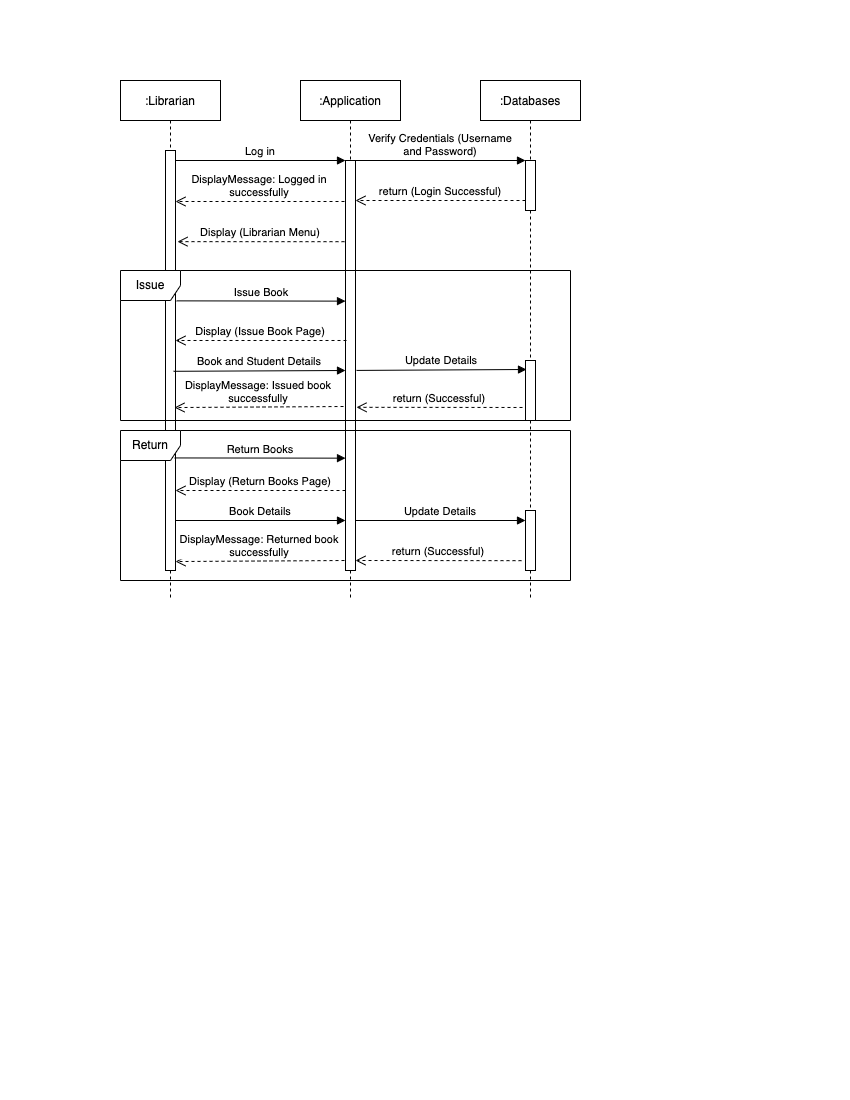

The diagram above was exported from draw.io. Its source (the exported page's mxGraphModel, read from the mxfile embedded in the PNG):
<mxGraphModel dx="1186" dy="483" grid="1" gridSize="10" guides="1" tooltips="1" connect="1" arrows="1" fold="1" page="1" pageScale="1" pageWidth="850" pageHeight="1100" math="0" shadow="0">
  <root>
    <mxCell id="0" />
    <mxCell id="1" parent="0" />
    <mxCell id="3nuBFxr9cyL0pnOWT2aG-1" value=":Librarian" style="shape=umlLifeline;perimeter=lifelinePerimeter;container=1;collapsible=0;recursiveResize=0;rounded=0;shadow=0;strokeWidth=1;" parent="1" vertex="1">
      <mxGeometry x="120" y="80" width="100" height="520" as="geometry" />
    </mxCell>
    <mxCell id="3nuBFxr9cyL0pnOWT2aG-2" value="" style="points=[];perimeter=orthogonalPerimeter;rounded=0;shadow=0;strokeWidth=1;" parent="3nuBFxr9cyL0pnOWT2aG-1" vertex="1">
      <mxGeometry x="45" y="70" width="10" height="420" as="geometry" />
    </mxCell>
    <mxCell id="LQkjiR74v5XhnZK2cVG0-19" value="Book Details" style="verticalAlign=bottom;endArrow=block;entryX=0;entryY=0;shadow=0;strokeWidth=1;" parent="3nuBFxr9cyL0pnOWT2aG-1" edge="1">
      <mxGeometry relative="1" as="geometry">
        <mxPoint x="55" y="440.0000000000009" as="sourcePoint" />
        <mxPoint x="225" y="440.0000000000009" as="targetPoint" />
      </mxGeometry>
    </mxCell>
    <mxCell id="LQkjiR74v5XhnZK2cVG0-30" value="DisplayMessage: Returned book &#10;successfully" style="verticalAlign=bottom;endArrow=open;dashed=1;endSize=8;shadow=0;strokeWidth=1;entryX=0.9;entryY=0.612;entryDx=0;entryDy=0;entryPerimeter=0;exitX=-0.2;exitY=0.6;exitDx=0;exitDy=0;exitPerimeter=0;" parent="3nuBFxr9cyL0pnOWT2aG-1" edge="1">
      <mxGeometry relative="1" as="geometry">
        <mxPoint x="55" y="481.03999999999996" as="targetPoint" />
        <mxPoint x="224" y="480" as="sourcePoint" />
      </mxGeometry>
    </mxCell>
    <mxCell id="3nuBFxr9cyL0pnOWT2aG-5" value=":Application" style="shape=umlLifeline;perimeter=lifelinePerimeter;container=1;collapsible=0;recursiveResize=0;rounded=0;shadow=0;strokeWidth=1;" parent="1" vertex="1">
      <mxGeometry x="300" y="80" width="100" height="520" as="geometry" />
    </mxCell>
    <mxCell id="3nuBFxr9cyL0pnOWT2aG-6" value="" style="points=[];perimeter=orthogonalPerimeter;rounded=0;shadow=0;strokeWidth=1;" parent="3nuBFxr9cyL0pnOWT2aG-5" vertex="1">
      <mxGeometry x="45" y="80" width="10" height="410" as="geometry" />
    </mxCell>
    <mxCell id="LQkjiR74v5XhnZK2cVG0-18" value="Display (Return Books Page)" style="verticalAlign=bottom;endArrow=open;dashed=1;endSize=8;shadow=0;strokeWidth=1;exitX=0;exitY=0.8;exitDx=0;exitDy=0;exitPerimeter=0;" parent="3nuBFxr9cyL0pnOWT2aG-5" edge="1">
      <mxGeometry relative="1" as="geometry">
        <mxPoint x="-125" y="410" as="targetPoint" />
        <mxPoint x="45" y="410" as="sourcePoint" />
      </mxGeometry>
    </mxCell>
    <mxCell id="LQkjiR74v5XhnZK2cVG0-20" value="Update Details" style="verticalAlign=bottom;endArrow=block;entryX=0;entryY=0;shadow=0;strokeWidth=1;" parent="3nuBFxr9cyL0pnOWT2aG-5" edge="1">
      <mxGeometry relative="1" as="geometry">
        <mxPoint x="55" y="440.0000000000009" as="sourcePoint" />
        <mxPoint x="225" y="440.0000000000009" as="targetPoint" />
      </mxGeometry>
    </mxCell>
    <mxCell id="3nuBFxr9cyL0pnOWT2aG-7" value="Display (Issue Book Page)" style="verticalAlign=bottom;endArrow=open;dashed=1;endSize=8;shadow=0;strokeWidth=1;exitX=0.1;exitY=0.439;exitDx=0;exitDy=0;exitPerimeter=0;" parent="1" source="3nuBFxr9cyL0pnOWT2aG-6" target="3nuBFxr9cyL0pnOWT2aG-2" edge="1">
      <mxGeometry relative="1" as="geometry">
        <mxPoint x="275" y="236" as="targetPoint" />
        <mxPoint x="290" y="320" as="sourcePoint" />
        <Array as="points" />
      </mxGeometry>
    </mxCell>
    <mxCell id="3nuBFxr9cyL0pnOWT2aG-8" value="Log in" style="verticalAlign=bottom;endArrow=block;entryX=0;entryY=0;shadow=0;strokeWidth=1;" parent="1" source="3nuBFxr9cyL0pnOWT2aG-2" target="3nuBFxr9cyL0pnOWT2aG-6" edge="1">
      <mxGeometry relative="1" as="geometry">
        <mxPoint x="275" y="160" as="sourcePoint" />
      </mxGeometry>
    </mxCell>
    <mxCell id="LQkjiR74v5XhnZK2cVG0-1" value=":Databases" style="shape=umlLifeline;perimeter=lifelinePerimeter;container=1;collapsible=0;recursiveResize=0;rounded=0;shadow=0;strokeWidth=1;" parent="1" vertex="1">
      <mxGeometry x="480" y="80" width="100" height="520" as="geometry" />
    </mxCell>
    <mxCell id="LQkjiR74v5XhnZK2cVG0-2" value="" style="points=[];perimeter=orthogonalPerimeter;rounded=0;shadow=0;strokeWidth=1;" parent="LQkjiR74v5XhnZK2cVG0-1" vertex="1">
      <mxGeometry x="45" y="80" width="10" height="50" as="geometry" />
    </mxCell>
    <mxCell id="LQkjiR74v5XhnZK2cVG0-3" value="Verify Credentials (Username &#10;and Password)" style="verticalAlign=bottom;endArrow=block;entryX=0;entryY=0;shadow=0;strokeWidth=1;" parent="LQkjiR74v5XhnZK2cVG0-1" edge="1">
      <mxGeometry relative="1" as="geometry">
        <mxPoint x="-125" y="80.00000000000011" as="sourcePoint" />
        <mxPoint x="45" y="80.00000000000011" as="targetPoint" />
      </mxGeometry>
    </mxCell>
    <mxCell id="LQkjiR74v5XhnZK2cVG0-11" value="" style="points=[];perimeter=orthogonalPerimeter;rounded=0;shadow=0;strokeWidth=1;" parent="LQkjiR74v5XhnZK2cVG0-1" vertex="1">
      <mxGeometry x="45" y="280" width="10" height="60" as="geometry" />
    </mxCell>
    <mxCell id="LQkjiR74v5XhnZK2cVG0-21" value="" style="points=[];perimeter=orthogonalPerimeter;rounded=0;shadow=0;strokeWidth=1;" parent="LQkjiR74v5XhnZK2cVG0-1" vertex="1">
      <mxGeometry x="45" y="430" width="10" height="60" as="geometry" />
    </mxCell>
    <mxCell id="LQkjiR74v5XhnZK2cVG0-4" value="return (Login Successful)" style="verticalAlign=bottom;endArrow=open;dashed=1;endSize=8;shadow=0;strokeWidth=1;exitX=0;exitY=0.8;exitDx=0;exitDy=0;exitPerimeter=0;" parent="1" source="LQkjiR74v5XhnZK2cVG0-2" target="3nuBFxr9cyL0pnOWT2aG-6" edge="1">
      <mxGeometry relative="1" as="geometry">
        <mxPoint x="360" y="196" as="targetPoint" />
        <mxPoint x="530" y="179" as="sourcePoint" />
      </mxGeometry>
    </mxCell>
    <mxCell id="LQkjiR74v5XhnZK2cVG0-5" value="Display (Librarian Menu)" style="verticalAlign=bottom;endArrow=open;dashed=1;endSize=8;shadow=0;strokeWidth=1;exitX=-0.1;exitY=0.198;exitDx=0;exitDy=0;exitPerimeter=0;entryX=1.2;entryY=0.217;entryDx=0;entryDy=0;entryPerimeter=0;" parent="1" source="3nuBFxr9cyL0pnOWT2aG-6" target="3nuBFxr9cyL0pnOWT2aG-2" edge="1">
      <mxGeometry relative="1" as="geometry">
        <mxPoint x="170" y="199.99999999999997" as="targetPoint" />
        <mxPoint x="341" y="200.96" as="sourcePoint" />
        <Array as="points" />
      </mxGeometry>
    </mxCell>
    <mxCell id="LQkjiR74v5XhnZK2cVG0-8" value="DisplayMessage: Logged in &#10;successfully" style="verticalAlign=bottom;endArrow=open;dashed=1;endSize=8;exitX=-0.1;exitY=0.1;shadow=0;strokeWidth=1;exitDx=0;exitDy=0;exitPerimeter=0;" parent="1" source="3nuBFxr9cyL0pnOWT2aG-6" target="3nuBFxr9cyL0pnOWT2aG-2" edge="1">
      <mxGeometry relative="1" as="geometry">
        <mxPoint x="180" y="199.99999999999977" as="targetPoint" />
        <mxPoint x="350" y="199.99999999999977" as="sourcePoint" />
      </mxGeometry>
    </mxCell>
    <mxCell id="LQkjiR74v5XhnZK2cVG0-9" value="Issue Book" style="verticalAlign=bottom;endArrow=block;shadow=0;strokeWidth=1;entryX=0;entryY=0.343;entryDx=0;entryDy=0;entryPerimeter=0;exitX=1.1;exitY=0.358;exitDx=0;exitDy=0;exitPerimeter=0;" parent="1" source="3nuBFxr9cyL0pnOWT2aG-2" target="3nuBFxr9cyL0pnOWT2aG-6" edge="1">
      <mxGeometry relative="1" as="geometry">
        <mxPoint x="180" y="301" as="sourcePoint" />
        <mxPoint x="350" y="280" as="targetPoint" />
      </mxGeometry>
    </mxCell>
    <mxCell id="LQkjiR74v5XhnZK2cVG0-10" value="Book and Student Details" style="verticalAlign=bottom;endArrow=block;shadow=0;strokeWidth=1;exitX=0.9;exitY=0.481;exitDx=0;exitDy=0;exitPerimeter=0;entryX=0.1;entryY=0.441;entryDx=0;entryDy=0;entryPerimeter=0;" parent="1" edge="1">
      <mxGeometry relative="1" as="geometry">
        <mxPoint x="173" y="370.8" as="sourcePoint" />
        <mxPoint x="345" y="370.00000000000006" as="targetPoint" />
      </mxGeometry>
    </mxCell>
    <mxCell id="LQkjiR74v5XhnZK2cVG0-12" value="Update Details" style="verticalAlign=bottom;endArrow=block;shadow=0;strokeWidth=1;exitX=1.1;exitY=0.512;exitDx=0;exitDy=0;exitPerimeter=0;entryX=0.1;entryY=0.15;entryDx=0;entryDy=0;entryPerimeter=0;" parent="1" source="3nuBFxr9cyL0pnOWT2aG-6" target="LQkjiR74v5XhnZK2cVG0-11" edge="1">
      <mxGeometry relative="1" as="geometry">
        <mxPoint x="360" y="369" as="sourcePoint" />
        <mxPoint x="530" y="370" as="targetPoint" />
      </mxGeometry>
    </mxCell>
    <mxCell id="LQkjiR74v5XhnZK2cVG0-26" value="return (Successful)" style="verticalAlign=bottom;endArrow=open;dashed=1;endSize=8;shadow=0;strokeWidth=1;exitX=-0.3;exitY=0.783;exitDx=0;exitDy=0;exitPerimeter=0;entryX=1.1;entryY=0.602;entryDx=0;entryDy=0;entryPerimeter=0;" parent="1" source="LQkjiR74v5XhnZK2cVG0-11" target="3nuBFxr9cyL0pnOWT2aG-6" edge="1">
      <mxGeometry relative="1" as="geometry">
        <mxPoint x="365" y="210" as="targetPoint" />
        <mxPoint x="535" y="210" as="sourcePoint" />
      </mxGeometry>
    </mxCell>
    <mxCell id="LQkjiR74v5XhnZK2cVG0-28" value="DisplayMessage: Issued book &#10;successfully" style="verticalAlign=bottom;endArrow=open;dashed=1;endSize=8;shadow=0;strokeWidth=1;entryX=0.9;entryY=0.612;entryDx=0;entryDy=0;entryPerimeter=0;exitX=-0.2;exitY=0.6;exitDx=0;exitDy=0;exitPerimeter=0;" parent="1" source="3nuBFxr9cyL0pnOWT2aG-6" target="3nuBFxr9cyL0pnOWT2aG-2" edge="1">
      <mxGeometry relative="1" as="geometry">
        <mxPoint x="366" y="416.81999999999994" as="targetPoint" />
        <mxPoint x="532" y="416.98" as="sourcePoint" />
      </mxGeometry>
    </mxCell>
    <mxCell id="LQkjiR74v5XhnZK2cVG0-15" value="Return Books" style="verticalAlign=bottom;endArrow=block;entryX=0;entryY=0.726;shadow=0;strokeWidth=1;entryDx=0;entryDy=0;entryPerimeter=0;exitX=0.9;exitY=0.732;exitDx=0;exitDy=0;exitPerimeter=0;" parent="1" source="3nuBFxr9cyL0pnOWT2aG-2" target="3nuBFxr9cyL0pnOWT2aG-6" edge="1">
      <mxGeometry relative="1" as="geometry">
        <mxPoint x="170" y="458" as="sourcePoint" />
        <mxPoint x="345" y="450.0000000000008" as="targetPoint" />
      </mxGeometry>
    </mxCell>
    <mxCell id="LQkjiR74v5XhnZK2cVG0-29" value="return (Successful)" style="verticalAlign=bottom;endArrow=open;dashed=1;endSize=8;shadow=0;strokeWidth=1;exitX=-0.3;exitY=0.783;exitDx=0;exitDy=0;exitPerimeter=0;entryX=1.1;entryY=0.602;entryDx=0;entryDy=0;entryPerimeter=0;" parent="1" edge="1">
      <mxGeometry relative="1" as="geometry">
        <mxPoint x="355" y="560" as="targetPoint" />
        <mxPoint x="521" y="560.1600000000001" as="sourcePoint" />
      </mxGeometry>
    </mxCell>
    <mxCell id="LQkjiR74v5XhnZK2cVG0-33" value="Issue" style="shape=umlFrame;whiteSpace=wrap;html=1;" parent="1" vertex="1">
      <mxGeometry x="120" y="270" width="450" height="150" as="geometry" />
    </mxCell>
    <mxCell id="LQkjiR74v5XhnZK2cVG0-34" value="Return" style="shape=umlFrame;whiteSpace=wrap;html=1;" parent="1" vertex="1">
      <mxGeometry x="120" y="430" width="450" height="150" as="geometry" />
    </mxCell>
  </root>
</mxGraphModel>